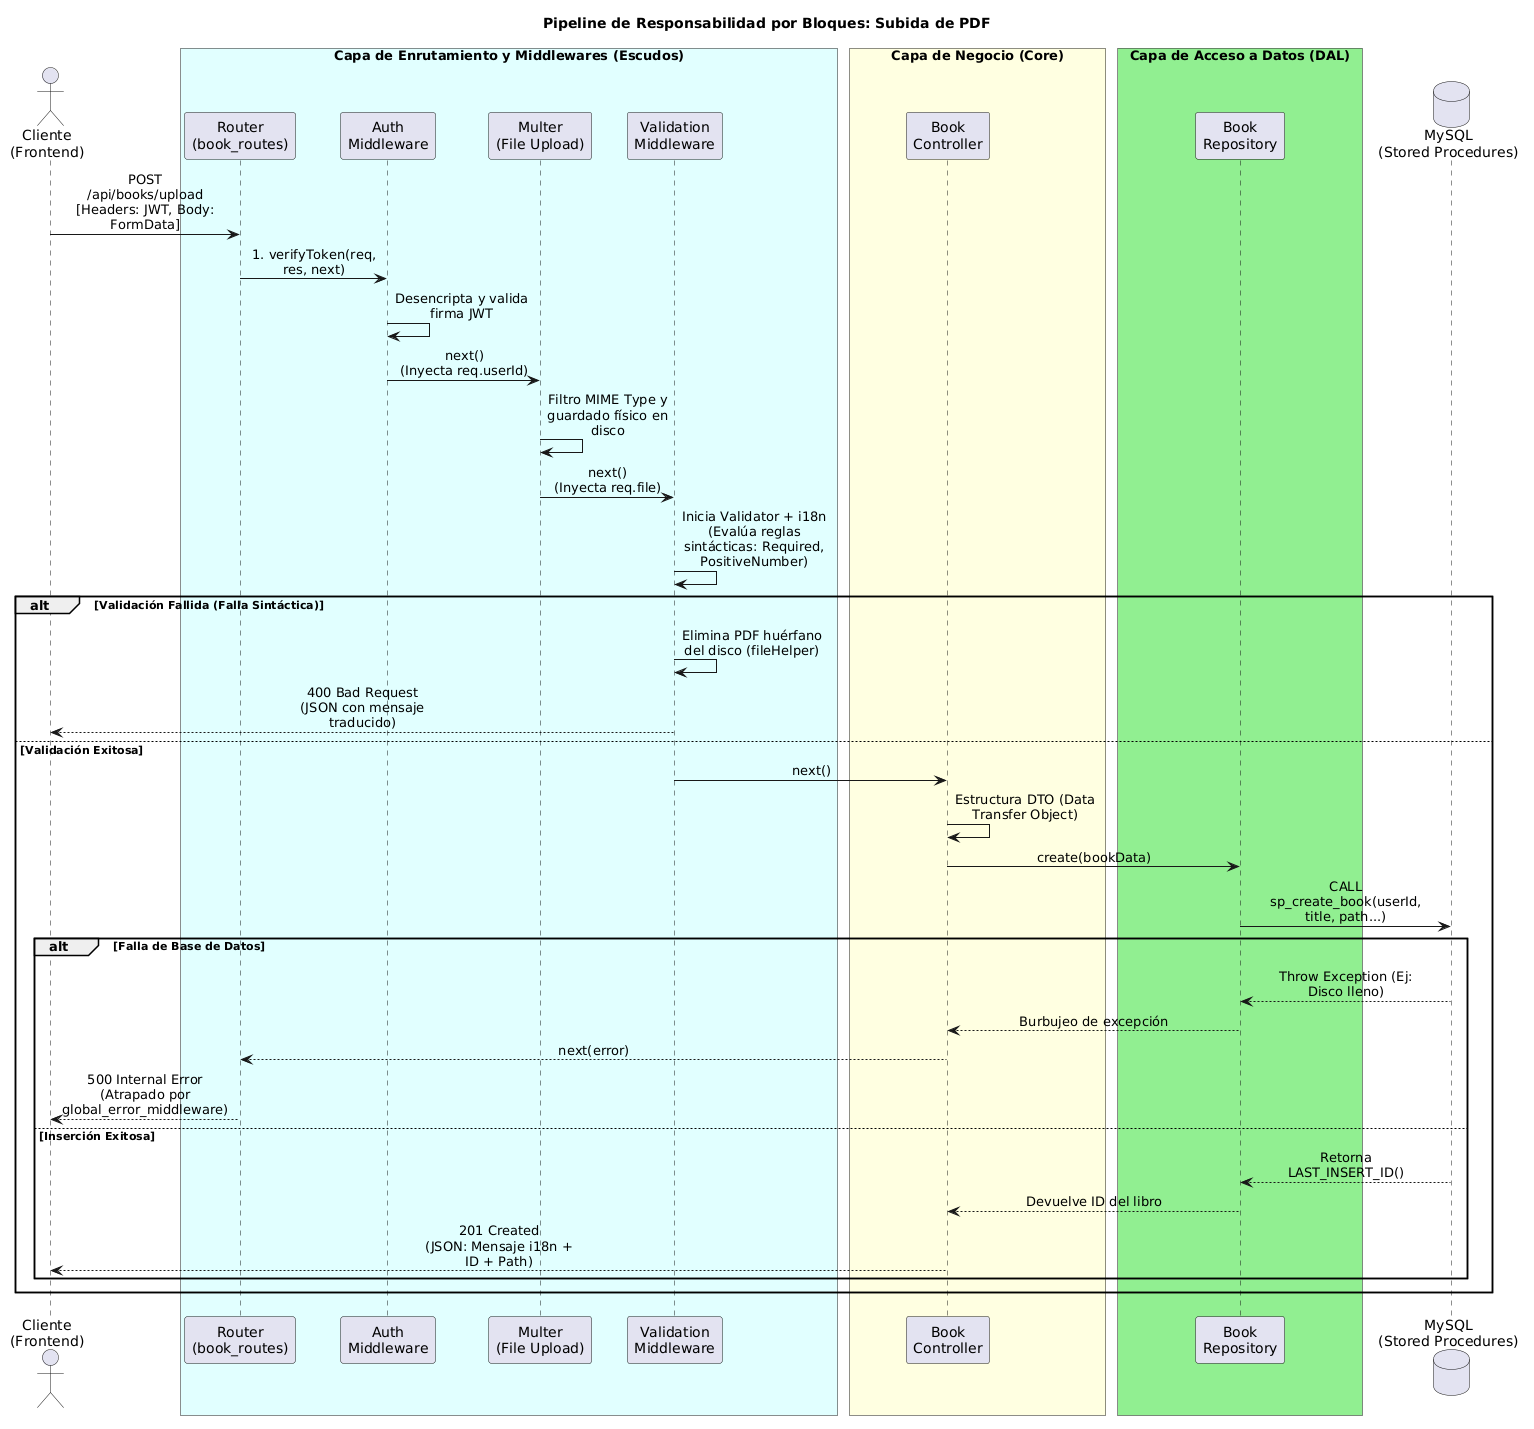

The diagram above was rendered by PlantUML. Its source (embedded in the PNG):
@startuml
skinparam DefaultFontName Arial
skinparam SequenceMessageAlign center
skinparam maxMessageSize 150

title Pipeline de Responsabilidad por Bloques: Subida de PDF

actor "Cliente\n(Frontend)" as UI
box "Capa de Enrutamiento y Middlewares (Escudos)" #LightCyan
participant "Router\n(book_routes)" as Router
participant "Auth\nMiddleware" as Auth
participant "Multer\n(File Upload)" as Multer
participant "Validation\nMiddleware" as Val
end box

box "Capa de Negocio (Core)" #LightYellow
participant "Book\nController" as Ctrl
end box

box "Capa de Acceso a Datos (DAL)" #LightGreen
participant "Book\nRepository" as Repo
end box

database "MySQL\n(Stored Procedures)" as DB

UI -> Router : POST /api/books/upload\n[Headers: JWT, Body: FormData]
Router -> Auth : 1. verifyToken(req, res, next)

Auth -> Auth : Desencripta y valida firma JWT
Auth -> Multer : next()\n(Inyecta req.userId)

Multer -> Multer : Filtro MIME Type y guardado físico en disco
Multer -> Val : next()\n(Inyecta req.file)

Val -> Val : Inicia Validator + i18n\n(Evalúa reglas sintácticas: Required, PositiveNumber)

alt Validación Fallida (Falla Sintáctica)
    Val -> Val : Elimina PDF huérfano del disco (fileHelper)
    Val --> UI : 400 Bad Request\n(JSON con mensaje traducido)
else Validación Exitosa
    Val -> Ctrl : next()
    
    Ctrl -> Ctrl : Estructura DTO (Data Transfer Object)
    Ctrl -> Repo : create(bookData)
    
    Repo -> DB : CALL sp_create_book(userId, title, path...)
    
    alt Falla de Base de Datos
        DB --> Repo : Throw Exception (Ej: Disco lleno)
        Repo --> Ctrl : Burbujeo de excepción
        Ctrl --> Router : next(error)
        Router --> UI : 500 Internal Error (Atrapado por global_error_middleware)
    else Inserción Exitosa
        DB --> Repo : Retorna LAST_INSERT_ID()
        Repo --> Ctrl : Devuelve ID del libro
        
        Ctrl --> UI : 201 Created\n(JSON: Mensaje i18n + ID + Path)
    end
end
@enduml